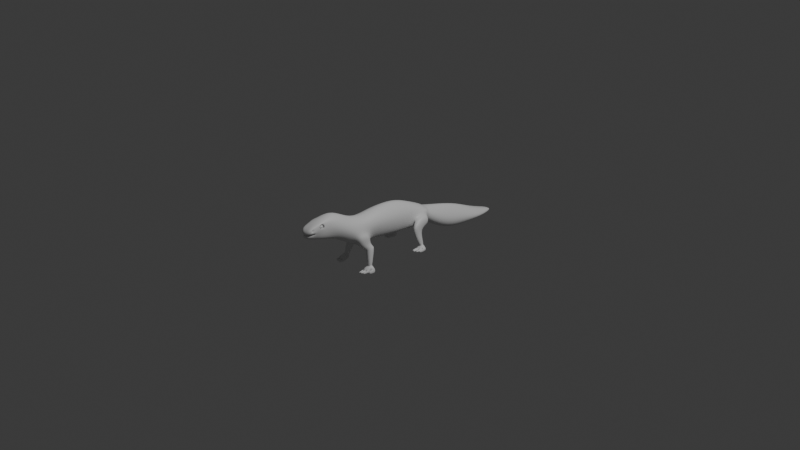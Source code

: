 # Source: Driezas.blend  (saved by Blender 4.5.90; exported with 4.5.12 LTS)
import bpy
from mathutils import Matrix  # noqa: F401  (used for matrix-valued properties, if any)

bpy.ops.wm.read_factory_settings(use_empty=True)
scene = bpy.context.scene
scene.name = 'Scene'

# ---- collections
col_collection = bpy.data.collections.new('Collection'); scene.collection.children.link(col_collection)

# ---- materials (node trees are filled in below, after node groups)
mat_material = bpy.data.materials.new('Material')
mat_material.alpha_threshold = 0.0
mat_material.roughness = 0.5
mat_material.line_color = (0.0, 0.0, 0.0, 1.0)

# ---- material node trees
mat_material.use_nodes = True; mat_material.node_tree.nodes.clear()
_N = mat_material.node_tree.nodes; _L = mat_material.node_tree.links
n0 = _N.new('ShaderNodeOutputMaterial'); n0.name = 'Material Output'; n0.location = (200, 100)
n1 = _N.new('ShaderNodeBsdfPrincipled'); n1.name = 'Principled BSDF'; n1.location = (-200, 100)
n1.inputs[3].default_value = 1.45
_L.new(n1.outputs[0], n0.inputs[0])
n0.is_active_output = True

# ---- world
world_world = bpy.data.worlds.new('World'); scene.world = world_world
world_world.use_nodes = True; world_world.node_tree.nodes.clear()
_N = world_world.node_tree.nodes; _L = world_world.node_tree.links
n0 = _N.new('ShaderNodeOutputWorld'); n0.name = 'World Output'; n0.location = (200, 100)
n1 = _N.new('ShaderNodeBackground'); n1.name = 'Background'; n1.location = (-200, 100)
n1.inputs[0].default_value = (0.05088, 0.05088, 0.05088, 1.0)
_L.new(n1.outputs[0], n0.inputs[0])
n0.is_active_output = True
world_world.color = (0.05088, 0.05088, 0.05088)
world_world.sun_shadow_jitter_overblur = 0.0

# ---- cameras
cam_camera = bpy.data.cameras.new('Camera')
cam_camera.clip_end = 100.0
cam_camera.ortho_scale = 7.314

# ---- lights
light_light = bpy.data.lights.new('Light', 'POINT')
light_light.energy = 1000.0
light_light.shadow_soft_size = 0.1

# ---- meshes
me_cube = bpy.data.meshes.new('Cube')
me_cube.from_pydata([(0.7433, -0.5947, 0.9448), (0.7358, -0.2961, -1.105), (0.7433, -2.643, 1.032), (0.6829, -2.236, -0.862), (0.6398, 2.827, -1.467), (0.0, 0.8751, -1.202), (0.0, 0.8973, 0.9688), (0.8234, 0.8817, -0.096), (0.672, 2.136, -1.143), (0.6733, 0.8911, 0.5467), (0.6998, 2.171, 0.07093), (0.8912, 1.114, -0.9063), (0.6829, 4.536, -2.481), (0.0, -3.506, -0.7318), (0.3896, 4.161, -0.6315), (0.0, -3.792, 1.408), (0.6829, 6.445, -2.71), (0.888, -3.772, 0.2991), (0.3896, 6.058, -1.163), (0.7433, -3.763, 0.9349), (0.7471, 8.281, -2.62), (0.4074, -3.333, -0.7424), (0.3896, 7.822, -1.908), (0.0, 9.737, -2.667), (0.1686, 9.791, -2.769), (0.0, -8.981, 1.387), (0.1278, 9.75, -2.519), (0.4633, -8.754, 1.436), (0.5723, -8.236, 1.469), (0.6158, -7.359, 1.631), (1.254, -3.595, -0.9016), (0.4761, -4.845, -0.6754), (1.0, -6.384, 1.39), (0.9148, -5.023, 0.4861), (0.6402, -4.948, 1.097), (0.7003, -3.42, -0.8749), (0.7447, -4.365, -1.002), (0.2663, 9.866, -2.601), (0.4553, -6.309, 2.316), (0.5145, -6.099, 0.2144), (0.8883, 7.89, -2.363), (0.8883, 6.083, -1.941), (0.4553, -7.38, 2.191), (0.5585, -7.096, 0.5973), (0.8883, 4.179, -1.49), (0.9091, 1.927, -0.01077), (0.4553, -8.095, 2.08), (0.3931, -8.006, 0.8567), (0.9671, -2.69, 0.3981), (1.0, -0.5944, 0.149), (0.2591, -8.9, 1.831), (0.2005, -8.813, 1.114), (0.0, -0.5938, -1.169), (0.0, -2.576, 1.733), (0.0, -2.653, -0.7841), (0.0, -0.5307, 1.719), (0.0, 2.046, -1.122), (0.0, 2.33, 0.2034), (0.0, 4.148, -2.417), (0.0, 4.137, -0.3104), (0.0, 6.065, -2.733), (0.0, 6.028, -0.8957), (0.0, 7.943, -2.622), (0.0, 7.765, -1.852), (0.0, 9.752, -2.752), (0.0, 9.722, -2.582), (0.0, -4.884, 1.645), (1.215, -4.274, -0.9146), (1.215, -3.652, -0.8015), (0.0, -4.972, -0.6109), (0.0, -6.384, 2.476), (0.0, -6.384, 0.4762), (0.0, -7.272, 2.352), (0.0, -7.259, 0.6734), (0.0, -8.15, 2.137), (0.0, -8.137, 0.8792), (0.0, -8.968, 1.674), (0.0, -8.964, 1.154), (0.3307, 2.592, -0.04756), (0.8091, 2.451, -0.4382), (0.0, 2.672, -0.03379), (0.0, 2.492, -1.226), (1.166, -3.881, 0.09683), (1.166, -3.826, -0.5441), (1.166, -4.846, 0.1307), (1.166, -4.791, -0.5028), (0.7397, -3.361, -0.9675), (0.7841, -4.301, -1.125), (1.254, -4.213, -1.035), (1.29, -3.531, -1.01), (1.29, -4.148, -1.143), (0.8194, -4.237, -1.233), (0.7754, -3.297, -1.076), (1.085, -4.301, -2.145), (1.435, -4.24, -2.11), (1.435, -3.888, -2.129), (1.052, -3.772, -2.199), (1.135, -4.232, -2.219), (1.397, -4.187, -2.193), (1.397, -3.945, -2.206), (1.135, -3.866, -2.254), (1.003, -4.36, -2.225), (1.719, -3.914, -2.267), (1.096, -3.798, -2.337), (1.526, -4.293, -2.186), (1.539, 0.362, -2.497), (1.593, -4.262, -2.69), (1.768, -3.91, -2.691), (1.14, -3.794, -2.692), (1.36, 1.84, -0.1318), (1.36, 1.93, -0.9764), (1.36, 0.9994, -1.065), (1.36, 0.9889, -0.2032), (1.113, 0.1979, -1.244), (1.113, 0.2016, -0.6223), (1.491, 0.2678, -1.167), (1.491, 0.2618, -0.6825), (1.652, 1.062, -2.032), (1.27, 0.9908, -2.11), (1.55, 0.6447, -2.09), (1.435, 0.6049, -2.134), (1.62, 0.9737, -2.142), (1.275, 0.9401, -2.201), (1.662, 0.7408, -2.174), (1.499, 0.7185, -2.199), (1.735, 1.037, -2.213), (1.185, 1.026, -2.274), (1.704, 0.615, -2.201), (1.273, 0.6398, -2.298), (1.736, 1.07, -2.634), (1.305, 1.101, -2.64), (1.856, 0.7053, -2.643), (1.308, 0.7094, -2.64), (1.198, -4.611, -2.413), (1.163, -5.043, -2.564), (1.046, -4.922, -2.641), (1.027, -4.935, -2.472), (1.15, -5.047, -2.454), (1.04, -4.4, -2.667), (1.173, -4.55, -2.572), (1.016, -4.415, -2.458), (1.156, -4.554, -2.436), (1.22, -4.617, -2.622), (1.674, 0.3846, -2.543), (1.067, -4.329, -2.69), (1.476, 0.4253, -2.279), (1.188, -4.626, -2.36), (1.377, -4.56, -2.355), (1.447, -4.549, -2.625), (1.614, 0.45, -2.312), (1.537, -4.825, -2.599), (1.535, -4.835, -2.403), (1.414, -4.99, -2.424), (1.431, -4.983, -2.571), (1.454, -4.492, -2.424), (1.431, -4.486, -2.571), (1.535, -4.338, -2.403), (1.537, -4.328, -2.599), (1.198, -5.013, -2.413), (1.376, -4.974, -2.411), (1.394, -4.967, -2.57), (1.217, -5.008, -2.568), (1.394, -4.565, -2.57), (1.217, -4.605, -2.568), (1.376, -4.572, -2.411), (1.71, -4.002, -2.664), (1.625, -4.173, -2.663), (1.598, -4.175, -2.393), (1.686, -4.003, -2.402), (1.625, -4.556, -2.663), (1.598, -4.558, -2.393), (1.71, -4.386, -2.664), (1.686, -4.387, -2.402), (1.329, 0.5538, -2.395), (1.34, 0.6087, -2.531), (1.446, 0.3883, -2.351), (1.472, 0.4249, -2.463), (1.446, -0.1003, -2.351), (1.472, -0.06364, -2.463), (1.34, 0.1202, -2.531), (1.329, 0.06525, -2.395), (1.483, 0.3144, -2.328), (1.514, 0.3573, -2.459), (1.595, 0.3228, -2.362), (1.625, 0.3644, -2.501), (1.483, -0.07268, -2.328), (1.514, -0.0298, -2.459), (1.595, -0.06432, -2.362), (1.625, -0.0227, -2.501), (1.794, 0.5994, -2.347), (1.821, 0.5899, -2.503), (1.684, 0.4027, -2.375), (1.711, 0.4414, -2.504), (1.794, 0.1558, -2.347), (1.821, 0.1463, -2.503), (1.684, -0.04096, -2.375), (1.711, -0.002249, -2.504), (1.932, 0.9433, -2.355), (1.818, 0.5995, -2.352), (1.898, 0.9872, -2.564), (1.867, 0.787, -2.557), (1.92, 0.3669, -2.368), (1.844, 0.1352, -2.35), (1.96, 0.3936, -2.578), (1.867, 0.1639, -2.557), (0.0, 2.475, -0.02487), (0.8159, 2.205, -0.2144), (0.5749, 2.368, -0.1194), (0.6207, 2.459, -1.157), (0.0, 2.285, -1.05), (0.5905, -7.475, 1.71), (0.5905, -7.962, 1.705), (0.4807, -7.498, 2.051), (0.4807, -7.978, 2.017), (0.5905, -7.475, 1.71), (0.5905, -7.962, 1.705), (0.4807, -7.498, 2.051), (0.4807, -7.978, 2.017), (0.3908, -7.472, 1.643), (0.3908, -7.96, 1.638), (0.281, -7.495, 1.984), (0.281, -7.976, 1.95), (0.3745, -7.548, 1.691), (0.3745, -7.89, 1.687), (0.2974, -7.564, 1.93), (0.2974, -7.901, 1.906), (0.573, -7.551, 1.758), (0.573, -7.892, 1.754), (0.496, -7.566, 1.997), (0.496, -7.904, 1.973), (0.391, -8.745, 1.4), (0.0, -8.962, 1.307), (0.0, -8.842, 1.511), (0.0, -8.346, 1.495), (0.0, -8.823, 1.431), (0.4574, -8.577, 1.775), (0.4254, -8.429, 1.816), (0.4522, -8.563, 1.687), (0.4734, -8.436, 1.697), (0.423, -8.574, 1.758), (0.3911, -8.426, 1.799), (0.4178, -8.56, 1.67), (0.4256, -8.436, 1.687)], [], [(30, 88, 90, 89), (67, 36, 87, 88), (86, 30, 89, 92), (52, 1, 3, 54), (147, 146, 133, 164), (11, 8, 110, 111), (79, 4, 12, 44), (87, 86, 92, 91), (36, 35, 86, 87), (6, 9, 10, 57), (205, 207, 78, 80), (21, 17, 82, 83), (83, 85, 67, 68), (80, 78, 14, 59), (61, 18, 22, 63), (206, 208, 4, 79), (59, 14, 18, 61), (44, 12, 16, 41), (1, 52, 5, 11), (41, 16, 20, 40), (49, 1, 11, 7), (208, 209, 81, 4), (49, 0, 2, 48), (164, 133, 158, 159), (63, 22, 26, 65), (40, 20, 24, 37), (31, 21, 35, 36), (13, 21, 31, 69), (88, 87, 91, 90), (0, 49, 7, 9), (104, 101, 146, 147), (85, 31, 36, 67), (1, 49, 48, 3), (3, 48, 17, 21), (149, 143, 192, 191), (127, 128, 145, 149), (69, 31, 39, 71), (9, 7, 45, 10), (73, 43, 47, 75), (71, 39, 43, 73), (33, 34, 38, 32), (132, 105, 176, 174), (47, 28, 230, 51), (48, 2, 19, 17), (31, 33, 32, 39), (33, 31, 85, 84), (51, 230, 231, 77), (39, 32, 29, 43), (75, 47, 51, 77), (22, 40, 37, 26), (43, 29, 28, 47), (28, 29, 210, 211), (42, 72, 74, 46), (46, 74, 76, 50), (38, 70, 72, 42), (64, 23, 37, 24), (21, 83, 68, 35), (142, 146, 141, 139), (35, 68, 30, 86), (34, 66, 70, 38), (19, 15, 66, 34), (17, 33, 84, 82), (2, 53, 15, 19), (54, 3, 21, 13), (20, 62, 64, 24), (78, 79, 44, 14), (16, 60, 62, 20), (141, 140, 136, 137), (12, 58, 60, 16), (55, 0, 9, 6), (83, 82, 84, 85), (4, 81, 58, 12), (89, 90, 94, 95), (11, 5, 56, 8), (68, 67, 88, 30), (0, 55, 53, 2), (93, 96, 100, 97), (90, 91, 93, 94), (92, 89, 95, 96), (91, 92, 96, 93), (97, 100, 103, 101), (94, 93, 97, 98), (96, 95, 99, 100), (95, 94, 98, 99), (98, 97, 101, 104), (100, 99, 102, 103), (99, 98, 104, 102), (105, 143, 184, 182), (144, 108, 107, 106), (103, 102, 107, 108), (106, 107, 165, 166), (101, 103, 108, 144), (112, 111, 110, 109), (45, 7, 112, 109), (112, 7, 114, 116), (8, 45, 109, 110), (114, 113, 115, 116), (7, 11, 113, 114), (111, 115, 119, 117), (111, 112, 116, 115), (119, 120, 124, 123), (11, 111, 117, 118), (113, 11, 118, 120), (115, 113, 120, 119), (124, 122, 126, 128), (120, 118, 122, 124), (118, 117, 121, 122), (117, 119, 123, 121), (129, 125, 197, 199), (122, 121, 125, 126), (121, 123, 127, 125), (123, 124, 128, 127), (130, 129, 131, 132), (132, 131, 143, 105), (128, 126, 130, 132), (126, 125, 129, 130), (46, 50, 235, 236), (139, 141, 137, 134), (207, 206, 79, 78), (138, 139, 134, 135), (32, 38, 42, 29), (101, 144, 138, 140), (154, 155, 153, 152), (156, 154, 152, 151), (146, 101, 140, 141), (18, 41, 40, 22), (14, 44, 41, 18), (17, 19, 34, 33), (140, 138, 135, 136), (23, 65, 26, 37), (144, 142, 139, 138), (144, 106, 148, 142), (150, 151, 152, 153), (148, 106, 157, 155), (104, 147, 154, 156), (106, 104, 156, 157), (147, 148, 155, 154), (155, 157, 150, 153), (157, 156, 151, 150), (162, 164, 159, 160), (133, 163, 161, 158), (163, 162, 160, 161), (159, 158, 161, 160), (142, 148, 162, 163), (146, 142, 163, 133), (148, 147, 164, 162), (25, 27, 50, 76), (136, 135, 134, 137), (168, 167, 170, 172), (102, 104, 167, 168), (104, 106, 166, 167), (107, 102, 168, 165), (172, 170, 169, 171), (166, 165, 171, 169), (165, 168, 172, 171), (167, 166, 169, 170), (175, 173, 180, 177), (105, 145, 175, 176), (145, 128, 173, 175), (128, 132, 174, 173), (180, 179, 178, 177), (173, 174, 179, 180), (174, 176, 178, 179), (176, 175, 177, 178), (181, 182, 186, 185), (145, 105, 182, 181), (143, 149, 183, 184), (149, 145, 181, 183), (187, 185, 186, 188), (183, 181, 185, 187), (184, 183, 187, 188), (182, 184, 188, 186), (192, 190, 194, 196), (127, 149, 191, 189), (131, 127, 189, 190), (143, 131, 190, 192), (194, 193, 195, 196), (190, 189, 193, 194), (191, 192, 196, 195), (189, 191, 195, 193), (200, 199, 203, 204), (131, 129, 199, 200), (125, 127, 198, 197), (127, 131, 200, 198), (201, 202, 204, 203), (198, 200, 204, 202), (197, 198, 202, 201), (199, 197, 201, 203), (10, 45, 206, 207), (8, 56, 209, 208), (45, 8, 208, 206), (57, 10, 207, 205), (210, 212, 216, 214), (42, 46, 213, 212), (46, 28, 211, 213), (29, 42, 212, 210), (214, 216, 220, 218), (211, 210, 214, 215), (213, 211, 215, 217), (212, 213, 217, 216), (221, 219, 223, 225), (215, 214, 218, 219), (217, 215, 219, 221), (216, 217, 221, 220), (222, 224, 228, 226), (220, 221, 225, 224), (218, 220, 224, 222), (219, 218, 222, 223), (226, 228, 229, 227), (223, 222, 226, 227), (225, 223, 227, 229), (224, 225, 229, 228), (28, 27, 232, 233), (230, 28, 233, 234), (25, 232, 27), (230, 234, 231), (237, 238, 242, 241), (28, 46, 236, 238), (50, 27, 237, 235), (27, 28, 238, 237), (241, 242, 240, 239), (235, 237, 241, 239), (238, 236, 240, 242), (236, 235, 239, 240)])
me_cube.polygons.foreach_set('use_smooth', [True] * 224)
_uv = me_cube.uv_layers.new(name='UVMap')
_uv.uv.foreach_set('vector', [0.375, 0.75, 0.375, 0.75, 0.375, 0.75, 0.375, 0.75, 0.375, 0.75, 0.375, 0.75, 0.375, 0.75, 0.375, 0.75, 0.375, 0.75, 0.375, 0.75, 0.375, 0.75, 0.375, 0.75, 0.25, 0.5, 0.3483, 0.5, 0.3354, 0.6994, 0.25, 0.75, 0.375, 0.75, 0.375, 0.75, 0.375, 0.75, 0.375, 0.75, 0.3903, 0.5, 0.3354, 0.5, 0.375, 0.5, 0.375, 0.5, 0.5, 0.5, 0.3354, 0.5, 0.3354, 0.5, 0.5, 0.5, 0.375, 0.75, 0.375, 0.75, 0.375, 0.75, 0.375, 0.75, 0.375, 0.75, 0.375, 0.75, 0.375, 0.75, 0.375, 0.75, 0.75, 0.5, 0.6075, 0.5, 0.6075, 0.5, 0.75, 0.5, 0.75, 0.5, 0.6075, 0.5, 0.6075, 0.5, 0.75, 0.5, 0.3452, 0.75, 0.5, 0.75, 0.5, 0.75, 0.375, 0.75, 0.375, 0.75, 0.375, 0.75, 0.375, 0.75, 0.375, 0.75, 0.75, 0.5, 0.6075, 0.5, 0.6075, 0.5, 0.75, 0.5, 0.75, 0.5, 0.6075, 0.5, 0.6075, 0.5, 0.75, 0.5, 0.5, 0.5, 0.3354, 0.5, 0.3354, 0.5, 0.5, 0.5, 0.75, 0.5, 0.6075, 0.5, 0.6075, 0.5, 0.75, 0.5, 0.5, 0.5, 0.3354, 0.5, 0.3354, 0.5, 0.5, 0.5, 0.3483, 0.5, 0.25, 0.5, 0.25, 0.5, 0.3903, 0.5, 0.5, 0.5, 0.3354, 0.5, 0.3434, 0.5, 0.5, 0.5, 0.5, 0.5, 0.3483, 0.5, 0.3903, 0.5, 0.5, 0.5, 0.3354, 0.5, 0.25, 0.5, 0.25, 0.5, 0.3354, 0.5, 0.5, 0.5, 0.6075, 0.5, 0.6075, 0.75, 0.5, 0.75, 0.375, 0.75, 0.375, 0.75, 0.375, 0.75, 0.375, 0.75, 0.75, 0.5, 0.6075, 0.5, 0.5978, 0.4902, 0.75, 0.5, 0.5, 0.5, 0.3434, 0.5, 0.375, 0.5, 0.4747, 0.4684, 0.3461, 0.75, 0.3452, 0.75, 0.375, 0.75, 0.375, 0.75, 0.25, 0.75, 0.3452, 0.75, 0.3461, 0.75, 0.25, 0.75, 0.375, 0.75, 0.375, 0.75, 0.375, 0.75, 0.375, 0.75, 0.6075, 0.5, 0.5, 0.5, 0.5, 0.5, 0.6075, 0.5, 0.375, 0.75, 0.375, 0.75, 0.375, 0.75, 0.375, 0.75, 0.375, 0.75, 0.3461, 0.75, 0.375, 0.75, 0.375, 0.75, 0.3483, 0.5, 0.5, 0.5, 0.5, 0.75, 0.3354, 0.6994, 0.3354, 0.6994, 0.5, 0.75, 0.5, 0.75, 0.3452, 0.75, 0.375, 0.5, 0.375, 0.5, 0.375, 0.5, 0.375, 0.5, 0.375, 0.5, 0.375, 0.5, 0.375, 0.5, 0.375, 0.5, 0.25, 0.75, 0.3461, 0.75, 0.3354, 0.75, 0.25, 0.75, 0.6075, 0.5, 0.5, 0.5, 0.5, 0.5, 0.6075, 0.5, 0.25, 0.75, 0.3354, 0.75, 0.3354, 0.75, 0.25, 0.75, 0.25, 0.75, 0.3354, 0.75, 0.3354, 0.75, 0.25, 0.75, 0.5, 0.75, 0.6075, 0.75, 0.6075, 0.75, 0.5, 0.75, 0.375, 0.5, 0.375, 0.5, 0.375, 0.5, 0.375, 0.5, 0.3354, 0.75, 0.5, 0.75, 0.5, 0.75, 0.3509, 0.7655, 0.5, 0.75, 0.6075, 0.75, 0.6075, 0.75, 0.5, 0.75, 0.3461, 0.75, 0.5, 0.75, 0.5, 0.75, 0.3354, 0.75, 0.5, 0.75, 0.3461, 0.75, 0.375, 0.75, 0.5, 0.75, 0.3509, 0.7655, 0.5, 0.75, 0.5, 0.875, 0.375, 0.875, 0.3354, 0.75, 0.5, 0.75, 0.5, 0.75, 0.3354, 0.75, 0.25, 0.75, 0.3354, 0.75, 0.3509, 0.7655, 0.25, 0.75, 0.6075, 0.5, 0.5, 0.5, 0.4747, 0.4684, 0.5978, 0.4902, 0.3354, 0.75, 0.5, 0.75, 0.5, 0.75, 0.3354, 0.75, 0.5, 0.75, 0.5, 0.75, 0.5, 0.75, 0.5, 0.75, 0.6075, 0.75, 0.75, 0.75, 0.75, 0.75, 0.6075, 0.75, 0.6075, 0.75, 0.75, 0.75, 0.75, 0.75, 0.5915, 0.766, 0.6075, 0.75, 0.75, 0.75, 0.75, 0.75, 0.6075, 0.75, 0.375, 0.375, 0.5, 0.375, 0.4747, 0.4684, 0.375, 0.5, 0.3452, 0.75, 0.375, 0.75, 0.375, 0.75, 0.375, 0.75, 0.375, 0.75, 0.375, 0.75, 0.375, 0.75, 0.375, 0.75, 0.375, 0.75, 0.375, 0.75, 0.375, 0.75, 0.375, 0.75, 0.6075, 0.75, 0.75, 0.75, 0.75, 0.75, 0.6075, 0.75, 0.6075, 0.75, 0.75, 0.75, 0.75, 0.75, 0.6075, 0.75, 0.5, 0.75, 0.5, 0.75, 0.5, 0.75, 0.5, 0.75, 0.6075, 0.75, 0.75, 0.75, 0.75, 0.75, 0.6075, 0.75, 0.25, 0.75, 0.3354, 0.6994, 0.3452, 0.75, 0.25, 0.75, 0.3434, 0.5, 0.25, 0.5, 0.25, 0.5, 0.375, 0.5, 0.6075, 0.5, 0.5, 0.5, 0.5, 0.5, 0.6075, 0.5, 0.3354, 0.5, 0.25, 0.5, 0.25, 0.5, 0.3434, 0.5, 0.375, 0.75, 0.375, 0.75, 0.375, 0.75, 0.375, 0.75, 0.3354, 0.5, 0.25, 0.5, 0.25, 0.5, 0.3354, 0.5, 0.75, 0.5, 0.6075, 0.5, 0.6075, 0.5, 0.75, 0.5, 0.375, 0.75, 0.5, 0.75, 0.5, 0.75, 0.375, 0.75, 0.3354, 0.5, 0.25, 0.5, 0.25, 0.5, 0.3354, 0.5, 0.375, 0.75, 0.375, 0.75, 0.375, 0.75, 0.375, 0.75, 0.3903, 0.5, 0.25, 0.5, 0.25, 0.5, 0.3354, 0.5, 0.375, 0.75, 0.375, 0.75, 0.375, 0.75, 0.375, 0.75, 0.6075, 0.5, 0.75, 0.5, 0.75, 0.75, 0.6075, 0.75, 0.375, 0.75, 0.375, 0.75, 0.375, 0.75, 0.375, 0.75, 0.375, 0.75, 0.375, 0.75, 0.375, 0.75, 0.375, 0.75, 0.375, 0.75, 0.375, 0.75, 0.375, 0.75, 0.375, 0.75, 0.375, 0.75, 0.375, 0.75, 0.375, 0.75, 0.375, 0.75, 0.375, 0.75, 0.375, 0.75, 0.375, 0.75, 0.375, 0.75, 0.375, 0.75, 0.375, 0.75, 0.375, 0.75, 0.375, 0.75, 0.375, 0.75, 0.375, 0.75, 0.375, 0.75, 0.375, 0.75, 0.375, 0.75, 0.375, 0.75, 0.375, 0.75, 0.375, 0.75, 0.375, 0.75, 0.375, 0.75, 0.375, 0.75, 0.375, 0.75, 0.375, 0.75, 0.375, 0.75, 0.375, 0.75, 0.375, 0.75, 0.375, 0.75, 0.375, 0.75, 0.375, 0.75, 0.375, 0.75, 0.375, 0.5, 0.375, 0.5, 0.375, 0.5, 0.375, 0.5, 0.375, 0.75, 0.375, 0.75, 0.375, 0.75, 0.375, 0.75, 0.375, 0.75, 0.375, 0.75, 0.375, 0.75, 0.375, 0.75, 0.375, 0.75, 0.375, 0.75, 0.375, 0.75, 0.375, 0.75, 0.375, 0.75, 0.375, 0.75, 0.375, 0.75, 0.375, 0.75, 0.5, 0.5, 0.375, 0.5, 0.375, 0.5, 0.5, 0.5, 0.5, 0.5, 0.5, 0.5, 0.5, 0.5, 0.5, 0.5, 0.5, 0.5, 0.5, 0.5, 0.5, 0.5, 0.5, 0.5, 0.3354, 0.5, 0.5, 0.5, 0.5, 0.5, 0.375, 0.5, 0.5, 0.5, 0.375, 0.5, 0.375, 0.5, 0.5, 0.5, 0.5, 0.5, 0.3903, 0.5, 0.375, 0.5, 0.5, 0.5, 0.375, 0.5, 0.375, 0.5, 0.375, 0.5, 0.375, 0.5, 0.375, 0.5, 0.5, 0.5, 0.5, 0.5, 0.375, 0.5, 0.375, 0.5, 0.375, 0.5, 0.375, 0.5, 0.375, 0.5, 0.3903, 0.5, 0.375, 0.5, 0.375, 0.5, 0.375, 0.5, 0.375, 0.5, 0.3903, 0.5, 0.375, 0.5, 0.375, 0.5, 0.375, 0.5, 0.375, 0.5, 0.375, 0.5, 0.375, 0.5, 0.375, 0.5, 0.375, 0.5, 0.375, 0.5, 0.375, 0.5, 0.375, 0.5, 0.375, 0.5, 0.375, 0.5, 0.375, 0.5, 0.375, 0.5, 0.375, 0.5, 0.375, 0.5, 0.375, 0.5, 0.375, 0.5, 0.375, 0.5, 0.375, 0.5, 0.375, 0.5, 0.375, 0.5, 0.375, 0.5, 0.375, 0.5, 0.375, 0.5, 0.375, 0.5, 0.375, 0.5, 0.375, 0.5, 0.375, 0.5, 0.375, 0.5, 0.375, 0.5, 0.375, 0.5, 0.375, 0.5, 0.375, 0.5, 0.375, 0.5, 0.375, 0.5, 0.375, 0.5, 0.375, 0.5, 0.375, 0.5, 0.375, 0.5, 0.375, 0.5, 0.375, 0.5, 0.375, 0.5, 0.375, 0.5, 0.375, 0.5, 0.375, 0.5, 0.375, 0.5, 0.375, 0.5, 0.375, 0.5, 0.375, 0.5, 0.375, 0.5, 0.375, 0.5, 0.375, 0.5, 0.6075, 0.75, 0.5915, 0.766, 0.5915, 0.766, 0.6075, 0.75, 0.375, 0.75, 0.375, 0.75, 0.375, 0.75, 0.375, 0.75, 0.6075, 0.5, 0.5, 0.5, 0.5, 0.5, 0.6075, 0.5, 0.375, 0.75, 0.375, 0.75, 0.375, 0.75, 0.375, 0.75, 0.5, 0.75, 0.6075, 0.75, 0.6075, 0.75, 0.5, 0.75, 0.375, 0.75, 0.375, 0.75, 0.375, 0.75, 0.375, 0.75, 0.375, 0.75, 0.375, 0.75, 0.375, 0.75, 0.375, 0.75, 0.375, 0.75, 0.375, 0.75, 0.375, 0.75, 0.375, 0.75, 0.375, 0.75, 0.375, 0.75, 0.375, 0.75, 0.375, 0.75, 0.6075, 0.5, 0.5, 0.5, 0.5, 0.5, 0.6075, 0.5, 0.6075, 0.5, 0.5, 0.5, 0.5, 0.5, 0.6075, 0.5, 0.5, 0.75, 0.6075, 0.75, 0.6075, 0.75, 0.5, 0.75, 0.375, 0.75, 0.375, 0.75, 0.375, 0.75, 0.375, 0.75, 0.5, 0.375, 0.625, 0.375, 0.5978, 0.4902, 0.4747, 0.4684, 0.375, 0.75, 0.375, 0.75, 0.375, 0.75, 0.375, 0.75, 0.375, 0.75, 0.375, 0.75, 0.375, 0.75, 0.375, 0.75, 0.375, 0.75, 0.375, 0.75, 0.375, 0.75, 0.375, 0.75, 0.375, 0.75, 0.375, 0.75, 0.375, 0.75, 0.375, 0.75, 0.375, 0.75, 0.375, 0.75, 0.375, 0.75, 0.375, 0.75, 0.375, 0.75, 0.375, 0.75, 0.375, 0.75, 0.375, 0.75, 0.375, 0.75, 0.375, 0.75, 0.375, 0.75, 0.375, 0.75, 0.375, 0.75, 0.375, 0.75, 0.375, 0.75, 0.375, 0.75, 0.375, 0.75, 0.375, 0.75, 0.375, 0.75, 0.375, 0.75, 0.375, 0.75, 0.375, 0.75, 0.375, 0.75, 0.375, 0.75, 0.375, 0.75, 0.375, 0.75, 0.375, 0.75, 0.375, 0.75, 0.375, 0.75, 0.375, 0.75, 0.375, 0.75, 0.375, 0.75, 0.375, 0.75, 0.375, 0.75, 0.375, 0.75, 0.375, 0.75, 0.375, 0.75, 0.375, 0.75, 0.375, 0.75, 0.375, 0.75, 0.375, 0.75, 0.375, 0.75, 0.375, 0.75, 0.375, 0.75, 0.375, 0.75, 0.375, 0.75, 0.375, 0.75, 0.375, 0.75, 0.5, 0.875, 0.5, 0.75, 0.5915, 0.766, 0.625, 0.875, 0.375, 0.75, 0.375, 0.75, 0.375, 0.75, 0.375, 0.75, 0.375, 0.75, 0.375, 0.75, 0.375, 0.75, 0.375, 0.75, 0.375, 0.75, 0.375, 0.75, 0.375, 0.75, 0.375, 0.75, 0.375, 0.75, 0.375, 0.75, 0.375, 0.75, 0.375, 0.75, 0.375, 0.75, 0.375, 0.75, 0.375, 0.75, 0.375, 0.75, 0.375, 0.75, 0.375, 0.75, 0.375, 0.75, 0.375, 0.75, 0.375, 0.75, 0.375, 0.75, 0.375, 0.75, 0.375, 0.75, 0.375, 0.75, 0.375, 0.75, 0.375, 0.75, 0.375, 0.75, 0.375, 0.75, 0.375, 0.75, 0.375, 0.75, 0.375, 0.75, 0.375, 0.5, 0.375, 0.5, 0.375, 0.5, 0.375, 0.5, 0.375, 0.5, 0.375, 0.5, 0.375, 0.5, 0.375, 0.5, 0.375, 0.5, 0.375, 0.5, 0.375, 0.5, 0.375, 0.5, 0.375, 0.5, 0.375, 0.5, 0.375, 0.5, 0.375, 0.5, 0.375, 0.5, 0.375, 0.5, 0.375, 0.5, 0.375, 0.5, 0.375, 0.5, 0.375, 0.5, 0.375, 0.5, 0.375, 0.5, 0.375, 0.5, 0.375, 0.5, 0.375, 0.5, 0.375, 0.5, 0.375, 0.5, 0.375, 0.5, 0.375, 0.5, 0.375, 0.5, 0.375, 0.5, 0.375, 0.5, 0.375, 0.5, 0.375, 0.5, 0.375, 0.5, 0.375, 0.5, 0.375, 0.5, 0.375, 0.5, 0.375, 0.5, 0.375, 0.5, 0.375, 0.5, 0.375, 0.5, 0.375, 0.5, 0.375, 0.5, 0.375, 0.5, 0.375, 0.5, 0.375, 0.5, 0.375, 0.5, 0.375, 0.5, 0.375, 0.5, 0.375, 0.5, 0.375, 0.5, 0.375, 0.5, 0.375, 0.5, 0.375, 0.5, 0.375, 0.5, 0.375, 0.5, 0.375, 0.5, 0.375, 0.5, 0.375, 0.5, 0.375, 0.5, 0.375, 0.5, 0.375, 0.5, 0.375, 0.5, 0.375, 0.5, 0.375, 0.5, 0.375, 0.5, 0.375, 0.5, 0.375, 0.5, 0.375, 0.5, 0.375, 0.5, 0.375, 0.5, 0.375, 0.5, 0.375, 0.5, 0.375, 0.5, 0.375, 0.5, 0.375, 0.5, 0.375, 0.5, 0.375, 0.5, 0.375, 0.5, 0.375, 0.5, 0.375, 0.5, 0.375, 0.5, 0.375, 0.5, 0.375, 0.5, 0.375, 0.5, 0.375, 0.5, 0.375, 0.5, 0.375, 0.5, 0.375, 0.5, 0.375, 0.5, 0.375, 0.5, 0.375, 0.5, 0.375, 0.5, 0.375, 0.5, 0.375, 0.5, 0.375, 0.5, 0.375, 0.5, 0.375, 0.5, 0.375, 0.5, 0.375, 0.5, 0.375, 0.5, 0.375, 0.5, 0.375, 0.5, 0.375, 0.5, 0.375, 0.5, 0.375, 0.5, 0.375, 0.5, 0.375, 0.5, 0.375, 0.5, 0.375, 0.5, 0.375, 0.5, 0.375, 0.5, 0.375, 0.5, 0.375, 0.5, 0.375, 0.5, 0.375, 0.5, 0.375, 0.5, 0.375, 0.5, 0.375, 0.5, 0.375, 0.5, 0.375, 0.5, 0.375, 0.5, 0.375, 0.5, 0.375, 0.5, 0.375, 0.5, 0.6075, 0.5, 0.5, 0.5, 0.5, 0.5, 0.6075, 0.5, 0.3354, 0.5, 0.25, 0.5, 0.25, 0.5, 0.3354, 0.5, 0.5, 0.5, 0.3354, 0.5, 0.3354, 0.5, 0.5, 0.5, 0.75, 0.5, 0.6075, 0.5, 0.6075, 0.5, 0.75, 0.5, 0.5, 0.75, 0.6075, 0.75, 0.6075, 0.75, 0.5, 0.75, 0.6075, 0.75, 0.6075, 0.75, 0.6075, 0.75, 0.6075, 0.75, 0.6075, 0.75, 0.5, 0.75, 0.5, 0.75, 0.6075, 0.75, 0.5, 0.75, 0.6075, 0.75, 0.6075, 0.75, 0.5, 0.75, 0.5, 0.75, 0.6075, 0.75, 0.6075, 0.75, 0.5, 0.75, 0.5, 0.75, 0.5, 0.75, 0.5, 0.75, 0.5, 0.75, 0.6075, 0.75, 0.5, 0.75, 0.5, 0.75, 0.6075, 0.75, 0.6075, 0.75, 0.6075, 0.75, 0.6075, 0.75, 0.6075, 0.75, 0.6075, 0.75, 0.5, 0.75, 0.5, 0.75, 0.6075, 0.75, 0.5, 0.75, 0.5, 0.75, 0.5, 0.75, 0.5, 0.75, 0.6075, 0.75, 0.5, 0.75, 0.5, 0.75, 0.6075, 0.75, 0.6075, 0.75, 0.6075, 0.75, 0.6075, 0.75, 0.6075, 0.75, 0.5, 0.75, 0.6075, 0.75, 0.6075, 0.75, 0.5, 0.75, 0.6075, 0.75, 0.6075, 0.75, 0.6075, 0.75, 0.6075, 0.75, 0.5, 0.75, 0.6075, 0.75, 0.6075, 0.75, 0.5, 0.75, 0.5, 0.75, 0.5, 0.75, 0.5, 0.75, 0.5, 0.75, 0.5, 0.75, 0.6075, 0.75, 0.6075, 0.75, 0.5, 0.75, 0.5, 0.75, 0.5, 0.75, 0.5, 0.75, 0.5, 0.75, 0.6075, 0.75, 0.5, 0.75, 0.5, 0.75, 0.6075, 0.75, 0.6075, 0.75, 0.6075, 0.75, 0.6075, 0.75, 0.6075, 0.75, 0.5, 0.75, 0.5, 0.75, 0.5, 0.75, 0.5, 0.75, 0.5, 0.75, 0.5, 0.75, 0.5, 0.75, 0.5, 0.75, 0.5, 0.875, 0.5, 0.75, 0.5, 0.75, 0.5, 0.75, 0.5, 0.75, 0.5, 0.875, 0.5, 0.75, 0.5, 0.75, 0.5, 0.75, 0.5, 0.75, 0.5, 0.75, 0.6075, 0.75, 0.6075, 0.75, 0.5, 0.75, 0.5915, 0.766, 0.5, 0.75, 0.5, 0.75, 0.5915, 0.766, 0.5, 0.75, 0.5, 0.75, 0.5, 0.75, 0.5, 0.75, 0.5, 0.75, 0.5, 0.75, 0.6075, 0.75, 0.5915, 0.766, 0.5915, 0.766, 0.5, 0.75, 0.5, 0.75, 0.5915, 0.766, 0.5, 0.75, 0.6075, 0.75, 0.6075, 0.75, 0.5, 0.75, 0.6075, 0.75, 0.5915, 0.766, 0.5915, 0.766, 0.6075, 0.75])
me_cube.materials.append(mat_material)
me_cube.use_mirror_vertex_groups = False
me_cube.update()

# ---- objects
ob_cube = bpy.data.objects.new('Cube', me_cube)
ob_light = bpy.data.objects.new('Light', light_light)
ob_camera = bpy.data.objects.new('Camera', cam_camera)
ob_empty = bpy.data.objects.new('Empty', None)

# ---- transforms, parenting, visibility, modifiers, constraints
ob_cube.location = (0.0, 0.0, 0.04216)
ob_cube.scale = (0.1375, 0.1375, 0.1375)
ob_cube.lock_rotations_4d = False
ob_cube.empty_display_type = 'ARROWS'
ob_cube.lineart.crease_threshold = 0.0
_m = ob_cube.modifiers.new('Mirror', 'MIRROR')
_m.use_clip = True
_m = ob_cube.modifiers.new('Subdivision', 'SUBSURF')
_m.levels = 2
ob_light.location = (4.076, 1.005, 5.904)
ob_light.rotation_euler = (0.6503, 0.05522, 1.866)
ob_light.lock_rotations_4d = False
ob_light.empty_display_type = 'ARROWS'
ob_light.color = (0.0, 0.0, 0.0, 0.0)
ob_light.lineart.crease_threshold = 0.0
ob_camera.location = (7.359, -6.926, 4.958)
ob_camera.rotation_euler = (1.109, 0.0, 0.8149)
ob_camera.lock_rotations_4d = False
ob_camera.empty_display_type = 'ARROWS'
ob_camera.color = (0.0, 0.0, 0.0, 0.0)
ob_camera.display_type = 'WIRE'
ob_camera.lineart.crease_threshold = 0.0
ob_empty.location = (1.522e-15, 0.0, 0.0)
ob_empty.rotation_euler = (1.571, -0.0, 1.571)
ob_empty.scale = (4.273, 4.273, 4.273)
ob_empty.empty_display_type = 'IMAGE'
ob_empty.empty_display_size = 5.0
ob_empty.use_empty_image_alpha = True
ob_empty.color = (1.0, 1.0, 1.0, 0.3)

# ---- collection membership
col_collection.objects.link(ob_cube)
col_collection.objects.link(ob_light)
col_collection.objects.link(ob_camera)
col_collection.objects.link(ob_empty)

# ---- scene / render settings (as saved in the file)
scene.camera = ob_camera
scene.frame_start = 1; scene.frame_end = 250; scene.frame_set(1)
scene.render.engine = 'BLENDER_EEVEE_NEXT'
bpy.context.view_layer.update()
